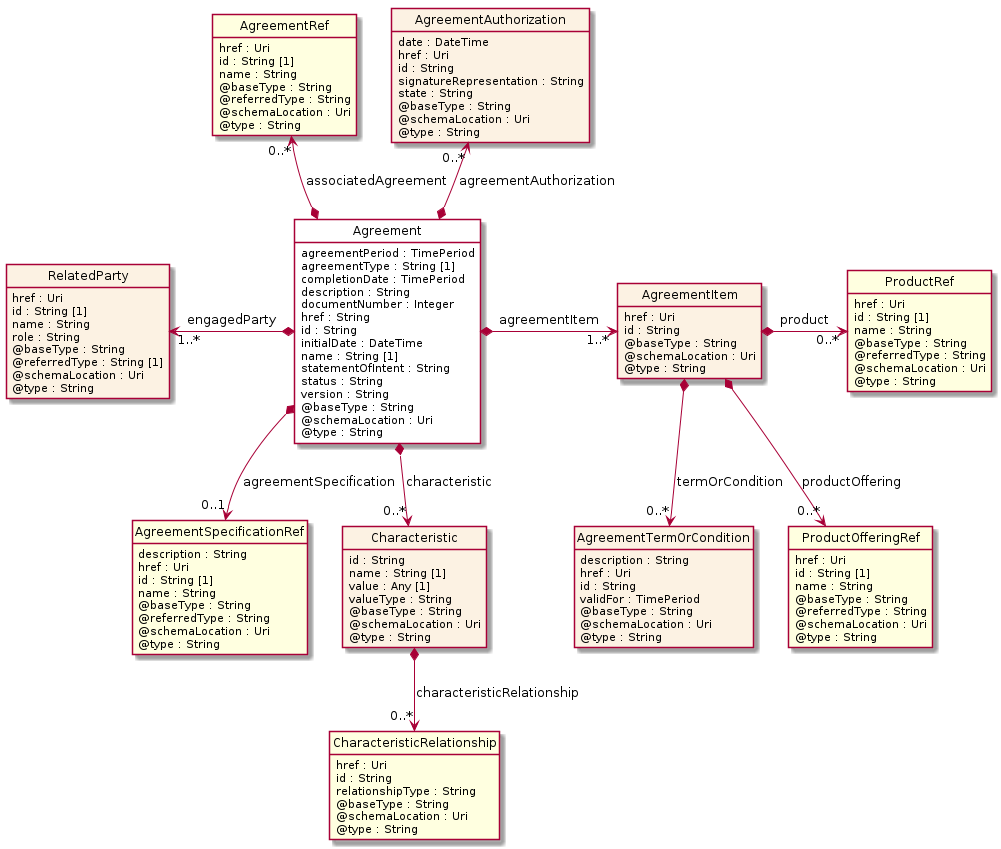

The diagram above was rendered by PlantUML. Its source (embedded in the PNG):
@startuml
hide circle
hide methods
hide stereotype
show <<Enumeration>> stereotype
skinparam class {
   BackgroundColor<<Enumeration>> #E6F5F7
   BackgroundColor<<Ref>> #FFFFE0
   BackgroundColor<<Pivot>> #FFFFFFF
   BackgroundColor<<SimpleType>> #E2F0DA
   BackgroundColor #FCF2E3
}

class Agreement <<Pivot>> {
    agreementPeriod : TimePeriod
    agreementType : String [1]
    completionDate : TimePeriod
    description : String
    documentNumber : Integer
    href : String
    id : String
    initialDate : DateTime
    name : String [1]
    statementOfIntent : String
    status : String
    version : String
    @baseType : String
    @schemaLocation : Uri
    @type : String
}

class AgreementRef  <<Ref>> {
    href : Uri
    id : String [1]
    name : String
    @baseType : String
    @referredType : String
    @schemaLocation : Uri
    @type : String
}

class AgreementSpecificationRef  <<Ref>> {
    description : String
    href : Uri
    id : String [1]
    name : String
    @baseType : String
    @referredType : String
    @schemaLocation : Uri
    @type : String
}

class Characteristic  {
    id : String
    name : String [1]
    value : Any [1]
    valueType : String
    @baseType : String
    @schemaLocation : Uri
    @type : String
}

class CharacteristicRelationship  <<Ref>> {
    href : Uri
    id : String
    relationshipType : String
    @baseType : String
    @schemaLocation : Uri
    @type : String
}

class AgreementAuthorization  {
    date : DateTime
    href : Uri
    id : String
    signatureRepresentation : String
    state : String
    @baseType : String
    @schemaLocation : Uri
    @type : String
}

class AgreementItem  {
    href : Uri
    id : String
    @baseType : String
    @schemaLocation : Uri
    @type : String
}

class AgreementTermOrCondition  {
    description : String
    href : Uri
    id : String
    validFor : TimePeriod
    @baseType : String
    @schemaLocation : Uri
    @type : String
}

class ProductRef  <<Ref>> {
    href : Uri
    id : String [1]
    name : String
    @baseType : String
    @referredType : String
    @schemaLocation : Uri
    @type : String
}

class ProductOfferingRef  <<Ref>> {
    href : Uri
    id : String [1]
    name : String
    @baseType : String
    @referredType : String
    @schemaLocation : Uri
    @type : String
}

class RelatedParty  {
    href : Uri
    id : String [1]
    name : String
    role : String
    @baseType : String
    @referredType : String [1]
    @schemaLocation : Uri
    @type : String
}

Agreement *-right-> "1..*" AgreementItem : agreementItem

RelatedParty "1..*" <-left-* Agreement : engagedParty

AgreementRef "0..*" <--* Agreement : associatedAgreement

AgreementAuthorization "0..*" <--* Agreement : agreementAuthorization

Agreement *-->  "0..1" AgreementSpecificationRef : agreementSpecification

Agreement *-->  "0..*" Characteristic : characteristic

AgreementItem *-right-> "0..*" ProductRef : product

AgreementItem *-->  "0..*" ProductOfferingRef : productOffering

AgreementItem *-->  "0..*" AgreementTermOrCondition : termOrCondition

Characteristic *-->  "0..*" CharacteristicRelationship : characteristicRelationship

@enduml